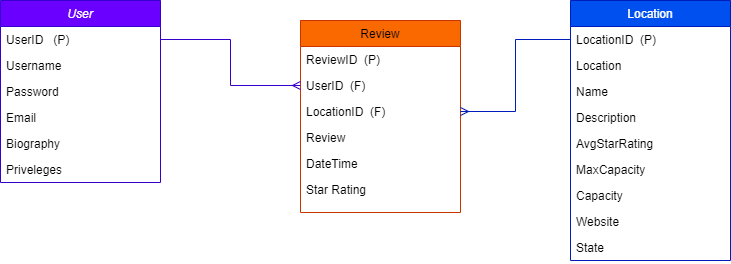

The diagram above was exported from draw.io. Its source (the exported page's mxGraphModel, read from the mxfile embedded in the PNG):
<mxGraphModel dx="1185" dy="635" grid="0" gridSize="10" guides="1" tooltips="1" connect="1" arrows="1" fold="1" page="1" pageScale="1" pageWidth="827" pageHeight="1169" background="none" math="0" shadow="0">
  <root>
    <mxCell id="WIyWlLk6GJQsqaUBKTNV-0" />
    <mxCell id="WIyWlLk6GJQsqaUBKTNV-1" parent="WIyWlLk6GJQsqaUBKTNV-0" />
    <mxCell id="zkfFHV4jXpPFQw0GAbJ--0" value="User" style="swimlane;fontStyle=2;align=center;verticalAlign=top;childLayout=stackLayout;horizontal=1;startSize=26;horizontalStack=0;resizeParent=1;resizeLast=0;collapsible=1;marginBottom=0;rounded=0;shadow=0;strokeWidth=1;fillColor=#6a00ff;strokeColor=#3700CC;fontColor=#ffffff;" parent="WIyWlLk6GJQsqaUBKTNV-1" vertex="1">
      <mxGeometry x="50" y="270" width="160" height="182" as="geometry">
        <mxRectangle x="230" y="140" width="160" height="26" as="alternateBounds" />
      </mxGeometry>
    </mxCell>
    <mxCell id="zkfFHV4jXpPFQw0GAbJ--1" value="UserID   (P)" style="text;align=left;verticalAlign=top;spacingLeft=4;spacingRight=4;overflow=hidden;rotatable=0;points=[[0,0.5],[1,0.5]];portConstraint=eastwest;" parent="zkfFHV4jXpPFQw0GAbJ--0" vertex="1">
      <mxGeometry y="26" width="160" height="26" as="geometry" />
    </mxCell>
    <mxCell id="R9UQYWsPbANmn0n_pYzC-2" value="Username&#10;" style="text;align=left;verticalAlign=top;spacingLeft=4;spacingRight=4;overflow=hidden;rotatable=0;points=[[0,0.5],[1,0.5]];portConstraint=eastwest;" vertex="1" parent="zkfFHV4jXpPFQw0GAbJ--0">
      <mxGeometry y="52" width="160" height="26" as="geometry" />
    </mxCell>
    <mxCell id="zkfFHV4jXpPFQw0GAbJ--2" value="Password " style="text;align=left;verticalAlign=top;spacingLeft=4;spacingRight=4;overflow=hidden;rotatable=0;points=[[0,0.5],[1,0.5]];portConstraint=eastwest;rounded=0;shadow=0;html=0;" parent="zkfFHV4jXpPFQw0GAbJ--0" vertex="1">
      <mxGeometry y="78" width="160" height="26" as="geometry" />
    </mxCell>
    <mxCell id="zkfFHV4jXpPFQw0GAbJ--3" value="Email" style="text;align=left;verticalAlign=top;spacingLeft=4;spacingRight=4;overflow=hidden;rotatable=0;points=[[0,0.5],[1,0.5]];portConstraint=eastwest;rounded=0;shadow=0;html=0;" parent="zkfFHV4jXpPFQw0GAbJ--0" vertex="1">
      <mxGeometry y="104" width="160" height="26" as="geometry" />
    </mxCell>
    <mxCell id="R9UQYWsPbANmn0n_pYzC-3" value="Biography" style="text;align=left;verticalAlign=top;spacingLeft=4;spacingRight=4;overflow=hidden;rotatable=0;points=[[0,0.5],[1,0.5]];portConstraint=eastwest;" vertex="1" parent="zkfFHV4jXpPFQw0GAbJ--0">
      <mxGeometry y="130" width="160" height="26" as="geometry" />
    </mxCell>
    <mxCell id="R9UQYWsPbANmn0n_pYzC-4" value="Priveleges" style="text;align=left;verticalAlign=top;spacingLeft=4;spacingRight=4;overflow=hidden;rotatable=0;points=[[0,0.5],[1,0.5]];portConstraint=eastwest;" vertex="1" parent="zkfFHV4jXpPFQw0GAbJ--0">
      <mxGeometry y="156" width="160" height="26" as="geometry" />
    </mxCell>
    <mxCell id="zkfFHV4jXpPFQw0GAbJ--6" value="Review" style="swimlane;fontStyle=0;align=center;verticalAlign=top;childLayout=stackLayout;horizontal=1;startSize=26;horizontalStack=0;resizeParent=1;resizeLast=0;collapsible=1;marginBottom=0;rounded=0;shadow=0;strokeWidth=1;fillColor=#fa6800;fontColor=#000000;strokeColor=#C73500;" parent="WIyWlLk6GJQsqaUBKTNV-1" vertex="1">
      <mxGeometry x="350" y="290" width="160" height="192" as="geometry">
        <mxRectangle x="130" y="380" width="160" height="26" as="alternateBounds" />
      </mxGeometry>
    </mxCell>
    <mxCell id="zkfFHV4jXpPFQw0GAbJ--7" value="ReviewID  (P)" style="text;align=left;verticalAlign=top;spacingLeft=4;spacingRight=4;overflow=hidden;rotatable=0;points=[[0,0.5],[1,0.5]];portConstraint=eastwest;" parent="zkfFHV4jXpPFQw0GAbJ--6" vertex="1">
      <mxGeometry y="26" width="160" height="26" as="geometry" />
    </mxCell>
    <mxCell id="zkfFHV4jXpPFQw0GAbJ--8" value="UserID  (F)" style="text;align=left;verticalAlign=top;spacingLeft=4;spacingRight=4;overflow=hidden;rotatable=0;points=[[0,0.5],[1,0.5]];portConstraint=eastwest;rounded=0;shadow=0;html=0;" parent="zkfFHV4jXpPFQw0GAbJ--6" vertex="1">
      <mxGeometry y="52" width="160" height="26" as="geometry" />
    </mxCell>
    <mxCell id="R9UQYWsPbANmn0n_pYzC-0" value="LocationID  (F)" style="text;align=left;verticalAlign=top;spacingLeft=4;spacingRight=4;overflow=hidden;rotatable=0;points=[[0,0.5],[1,0.5]];portConstraint=eastwest;rounded=0;shadow=0;html=0;" vertex="1" parent="zkfFHV4jXpPFQw0GAbJ--6">
      <mxGeometry y="78" width="160" height="26" as="geometry" />
    </mxCell>
    <mxCell id="R9UQYWsPbANmn0n_pYzC-12" value="Review" style="text;align=left;verticalAlign=top;spacingLeft=4;spacingRight=4;overflow=hidden;rotatable=0;points=[[0,0.5],[1,0.5]];portConstraint=eastwest;" vertex="1" parent="zkfFHV4jXpPFQw0GAbJ--6">
      <mxGeometry y="104" width="160" height="26" as="geometry" />
    </mxCell>
    <mxCell id="R9UQYWsPbANmn0n_pYzC-10" value="DateTime" style="text;align=left;verticalAlign=top;spacingLeft=4;spacingRight=4;overflow=hidden;rotatable=0;points=[[0,0.5],[1,0.5]];portConstraint=eastwest;" vertex="1" parent="zkfFHV4jXpPFQw0GAbJ--6">
      <mxGeometry y="130" width="160" height="26" as="geometry" />
    </mxCell>
    <mxCell id="R9UQYWsPbANmn0n_pYzC-11" value="Star Rating" style="text;align=left;verticalAlign=top;spacingLeft=4;spacingRight=4;overflow=hidden;rotatable=0;points=[[0,0.5],[1,0.5]];portConstraint=eastwest;" vertex="1" parent="zkfFHV4jXpPFQw0GAbJ--6">
      <mxGeometry y="156" width="160" height="26" as="geometry" />
    </mxCell>
    <mxCell id="zkfFHV4jXpPFQw0GAbJ--17" value="Location" style="swimlane;fontStyle=0;align=center;verticalAlign=top;childLayout=stackLayout;horizontal=1;startSize=26;horizontalStack=0;resizeParent=1;resizeLast=0;collapsible=1;marginBottom=0;rounded=0;shadow=0;strokeWidth=1;fillColor=#0050ef;fontColor=#ffffff;strokeColor=#001DBC;" parent="WIyWlLk6GJQsqaUBKTNV-1" vertex="1">
      <mxGeometry x="620" y="270" width="160" height="260" as="geometry">
        <mxRectangle x="550" y="140" width="160" height="26" as="alternateBounds" />
      </mxGeometry>
    </mxCell>
    <mxCell id="zkfFHV4jXpPFQw0GAbJ--18" value="LocationID  (P)" style="text;align=left;verticalAlign=top;spacingLeft=4;spacingRight=4;overflow=hidden;rotatable=0;points=[[0,0.5],[1,0.5]];portConstraint=eastwest;" parent="zkfFHV4jXpPFQw0GAbJ--17" vertex="1">
      <mxGeometry y="26" width="160" height="26" as="geometry" />
    </mxCell>
    <mxCell id="zkfFHV4jXpPFQw0GAbJ--19" value="Location" style="text;align=left;verticalAlign=top;spacingLeft=4;spacingRight=4;overflow=hidden;rotatable=0;points=[[0,0.5],[1,0.5]];portConstraint=eastwest;rounded=0;shadow=0;html=0;" parent="zkfFHV4jXpPFQw0GAbJ--17" vertex="1">
      <mxGeometry y="52" width="160" height="26" as="geometry" />
    </mxCell>
    <mxCell id="zkfFHV4jXpPFQw0GAbJ--20" value="Name" style="text;align=left;verticalAlign=top;spacingLeft=4;spacingRight=4;overflow=hidden;rotatable=0;points=[[0,0.5],[1,0.5]];portConstraint=eastwest;rounded=0;shadow=0;html=0;" parent="zkfFHV4jXpPFQw0GAbJ--17" vertex="1">
      <mxGeometry y="78" width="160" height="26" as="geometry" />
    </mxCell>
    <mxCell id="zkfFHV4jXpPFQw0GAbJ--21" value="Description" style="text;align=left;verticalAlign=top;spacingLeft=4;spacingRight=4;overflow=hidden;rotatable=0;points=[[0,0.5],[1,0.5]];portConstraint=eastwest;rounded=0;shadow=0;html=0;" parent="zkfFHV4jXpPFQw0GAbJ--17" vertex="1">
      <mxGeometry y="104" width="160" height="26" as="geometry" />
    </mxCell>
    <mxCell id="zkfFHV4jXpPFQw0GAbJ--22" value="AvgStarRating" style="text;align=left;verticalAlign=top;spacingLeft=4;spacingRight=4;overflow=hidden;rotatable=0;points=[[0,0.5],[1,0.5]];portConstraint=eastwest;rounded=0;shadow=0;html=0;" parent="zkfFHV4jXpPFQw0GAbJ--17" vertex="1">
      <mxGeometry y="130" width="160" height="26" as="geometry" />
    </mxCell>
    <mxCell id="R9UQYWsPbANmn0n_pYzC-5" value="MaxCapacity" style="text;align=left;verticalAlign=top;spacingLeft=4;spacingRight=4;overflow=hidden;rotatable=0;points=[[0,0.5],[1,0.5]];portConstraint=eastwest;" vertex="1" parent="zkfFHV4jXpPFQw0GAbJ--17">
      <mxGeometry y="156" width="160" height="26" as="geometry" />
    </mxCell>
    <mxCell id="R9UQYWsPbANmn0n_pYzC-6" value="Capacity " style="text;align=left;verticalAlign=top;spacingLeft=4;spacingRight=4;overflow=hidden;rotatable=0;points=[[0,0.5],[1,0.5]];portConstraint=eastwest;" vertex="1" parent="zkfFHV4jXpPFQw0GAbJ--17">
      <mxGeometry y="182" width="160" height="26" as="geometry" />
    </mxCell>
    <mxCell id="R9UQYWsPbANmn0n_pYzC-7" value="Website" style="text;align=left;verticalAlign=top;spacingLeft=4;spacingRight=4;overflow=hidden;rotatable=0;points=[[0,0.5],[1,0.5]];portConstraint=eastwest;" vertex="1" parent="zkfFHV4jXpPFQw0GAbJ--17">
      <mxGeometry y="208" width="160" height="26" as="geometry" />
    </mxCell>
    <mxCell id="R9UQYWsPbANmn0n_pYzC-8" value="State" style="text;align=left;verticalAlign=top;spacingLeft=4;spacingRight=4;overflow=hidden;rotatable=0;points=[[0,0.5],[1,0.5]];portConstraint=eastwest;" vertex="1" parent="zkfFHV4jXpPFQw0GAbJ--17">
      <mxGeometry y="234" width="160" height="26" as="geometry" />
    </mxCell>
    <mxCell id="R9UQYWsPbANmn0n_pYzC-13" style="edgeStyle=orthogonalEdgeStyle;rounded=0;orthogonalLoop=1;jettySize=auto;html=1;entryX=0;entryY=0.5;entryDx=0;entryDy=0;startArrow=none;startFill=0;endArrow=ERmany;endFill=0;fillColor=#6a00ff;strokeColor=#3700CC;" edge="1" parent="WIyWlLk6GJQsqaUBKTNV-1" source="zkfFHV4jXpPFQw0GAbJ--1" target="zkfFHV4jXpPFQw0GAbJ--8">
      <mxGeometry relative="1" as="geometry" />
    </mxCell>
    <mxCell id="R9UQYWsPbANmn0n_pYzC-14" style="edgeStyle=orthogonalEdgeStyle;rounded=0;orthogonalLoop=1;jettySize=auto;html=1;entryX=0;entryY=0.5;entryDx=0;entryDy=0;startArrow=ERmany;startFill=0;endArrow=none;endFill=0;fillColor=#0050ef;strokeColor=#001DBC;" edge="1" parent="WIyWlLk6GJQsqaUBKTNV-1" source="R9UQYWsPbANmn0n_pYzC-0" target="zkfFHV4jXpPFQw0GAbJ--18">
      <mxGeometry relative="1" as="geometry" />
    </mxCell>
  </root>
</mxGraphModel>